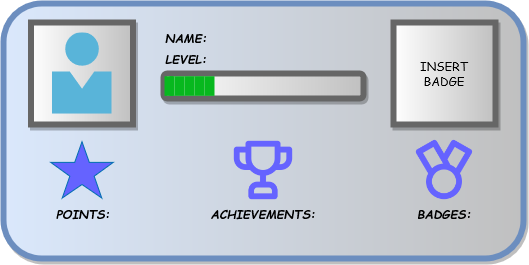

The diagram above was exported from draw.io. Its source (the exported page's mxGraphModel, read from the mxfile embedded in the PNG):
<mxGraphModel dx="156" dy="83" grid="1" gridSize="10" guides="1" tooltips="1" connect="1" arrows="1" fold="1" page="1" pageScale="1" pageWidth="850" pageHeight="1100" math="0" shadow="0">
  <root>
    <mxCell id="0" />
    <mxCell id="1" parent="0" />
    <mxCell id="i22NhLRdaxAfYw5JqORR-1" value="" style="rounded=1;whiteSpace=wrap;html=1;fillColor=#dae8fc;strokeColor=#6c8ebf;gradientDirection=east;gradientColor=#c0c0c0;strokeWidth=6;glass=0;shadow=1;" parent="1" vertex="1">
      <mxGeometry x="210" y="190" width="520" height="255" as="geometry" />
    </mxCell>
    <mxCell id="i22NhLRdaxAfYw5JqORR-2" value="LEVEL:" style="text;html=1;align=center;verticalAlign=middle;whiteSpace=wrap;rounded=0;shadow=1;glass=0;sketch=0;strokeWidth=6;fontStyle=3;labelBackgroundColor=none;fontFamily=Comic Sans MS;labelBorderColor=none;" parent="1" vertex="1">
      <mxGeometry x="362.5" y="230" width="60" height="30" as="geometry" />
    </mxCell>
    <mxCell id="i22NhLRdaxAfYw5JqORR-3" value="" style="rounded=0;whiteSpace=wrap;html=1;shadow=1;glass=0;labelBackgroundColor=none;labelBorderColor=none;sketch=0;strokeWidth=6;fontFamily=Comic Sans MS;gradientColor=#c0c0c0;gradientDirection=east;fontColor=#000000;strokeColor=#666666;" parent="1" vertex="1">
      <mxGeometry x="237.5" y="209" width="102" height="102" as="geometry" />
    </mxCell>
    <mxCell id="i22NhLRdaxAfYw5JqORR-4" value="POINTS:" style="text;html=1;align=center;verticalAlign=middle;whiteSpace=wrap;rounded=0;shadow=1;glass=0;sketch=0;strokeWidth=6;fontStyle=3;labelBackgroundColor=none;fontFamily=Comic Sans MS;labelBorderColor=none;" parent="1" vertex="1">
      <mxGeometry x="259.75" y="384.5" width="60" height="30" as="geometry" />
    </mxCell>
    <mxCell id="i22NhLRdaxAfYw5JqORR-10" value="ACHIEVEMENTS:" style="text;html=1;align=center;verticalAlign=middle;whiteSpace=wrap;rounded=0;shadow=1;glass=0;sketch=0;strokeWidth=6;fontStyle=3;labelBackgroundColor=none;fontFamily=Comic Sans MS;labelBorderColor=none;" parent="1" vertex="1">
      <mxGeometry x="440" y="384.5" width="60" height="30" as="geometry" />
    </mxCell>
    <mxCell id="i22NhLRdaxAfYw5JqORR-11" value="BADGES:" style="text;html=1;align=center;verticalAlign=middle;whiteSpace=wrap;rounded=0;shadow=1;glass=0;sketch=0;strokeWidth=6;fontStyle=3;labelBackgroundColor=none;fontFamily=Comic Sans MS;labelBorderColor=none;" parent="1" vertex="1">
      <mxGeometry x="621" y="384.5" width="60" height="30" as="geometry" />
    </mxCell>
    <mxCell id="i22NhLRdaxAfYw5JqORR-15" value="" style="rounded=1;whiteSpace=wrap;html=1;shadow=1;glass=0;labelBackgroundColor=none;labelBorderColor=none;sketch=0;strokeColor=#666666;strokeWidth=6;fontFamily=Comic Sans MS;fontColor=#000000;gradientColor=#c0c0c0;gradientDirection=east;" parent="1" vertex="1">
      <mxGeometry x="370" y="260" width="200" height="25" as="geometry" />
    </mxCell>
    <mxCell id="i22NhLRdaxAfYw5JqORR-16" value="" style="sketch=0;aspect=fixed;html=1;points=[];align=center;image;fontSize=12;image=img/lib/mscae/Person.svg;rounded=1;shadow=1;glass=0;labelBackgroundColor=none;labelBorderColor=none;strokeColor=#666666;strokeWidth=6;fontFamily=Comic Sans MS;fontColor=#000000;gradientColor=#c0c0c0;gradientDirection=east;" parent="1" vertex="1">
      <mxGeometry x="258.5" y="219.46" width="60" height="81.08" as="geometry" />
    </mxCell>
    <mxCell id="TKBEVjeVJTdVIBR31xMA-2" value="NAME:" style="text;html=1;align=center;verticalAlign=middle;whiteSpace=wrap;rounded=0;shadow=1;glass=0;sketch=0;strokeWidth=6;fontStyle=3;labelBackgroundColor=none;fontFamily=Comic Sans MS;labelBorderColor=none;" vertex="1" parent="1">
      <mxGeometry x="362.5" y="209" width="60" height="30" as="geometry" />
    </mxCell>
    <mxCell id="TKBEVjeVJTdVIBR31xMA-3" value="" style="verticalLabelPosition=bottom;verticalAlign=top;html=1;shape=mxgraph.basic.star;fillColor=#6563ff;strokeColor=#006EAF;fontColor=#ffffff;" vertex="1" parent="1">
      <mxGeometry x="257.25" y="328.25" width="62.5" height="56.25" as="geometry" />
    </mxCell>
    <mxCell id="TKBEVjeVJTdVIBR31xMA-9" value="" style="shape=image;html=1;verticalAlign=top;verticalLabelPosition=bottom;labelBackgroundColor=#ffffff;imageAspect=0;aspect=fixed;image=https://cdn1.iconfinder.com/data/icons/unicons-line-vol-6/24/trophy-128.png;imageBackground=none;" vertex="1" parent="1">
      <mxGeometry x="435" y="322.12" width="70" height="70" as="geometry" />
    </mxCell>
    <mxCell id="TKBEVjeVJTdVIBR31xMA-16" value="" style="shape=image;html=1;verticalAlign=top;verticalLabelPosition=bottom;labelBackgroundColor=#ffffff;imageAspect=0;aspect=fixed;image=https://cdn1.iconfinder.com/data/icons/unicons-line-vol-4/24/medal-128.png;fillColor=#6563ff;" vertex="1" parent="1">
      <mxGeometry x="615.25" y="320.62" width="71.5" height="71.5" as="geometry" />
    </mxCell>
    <mxCell id="TKBEVjeVJTdVIBR31xMA-20" value="&lt;div&gt;INSERT &lt;br&gt;&lt;/div&gt;&lt;div&gt;BADGE&lt;/div&gt;" style="rounded=0;whiteSpace=wrap;html=1;shadow=1;glass=0;labelBackgroundColor=none;labelBorderColor=none;sketch=0;strokeWidth=6;fontFamily=Comic Sans MS;gradientColor=#c0c0c0;gradientDirection=east;fontColor=#000000;strokeColor=#666666;" vertex="1" parent="1">
      <mxGeometry x="600" y="209" width="102" height="102" as="geometry" />
    </mxCell>
    <mxCell id="TKBEVjeVJTdVIBR31xMA-25" value="" style="rounded=0;whiteSpace=wrap;html=1;fillColor=#07b81e;strokeColor=none;fontColor=#ffffff;gradientColor=none;fillStyle=solid;" vertex="1" parent="1">
      <mxGeometry x="371" y="262.75" width="9" height="19.6" as="geometry" />
    </mxCell>
    <mxCell id="TKBEVjeVJTdVIBR31xMA-26" value="" style="rounded=0;whiteSpace=wrap;html=1;fillColor=#07b81e;strokeColor=none;fontColor=#ffffff;gradientColor=none;fillStyle=solid;" vertex="1" parent="1">
      <mxGeometry x="376" y="262.75" width="5" height="19.6" as="geometry" />
    </mxCell>
    <mxCell id="TKBEVjeVJTdVIBR31xMA-67" value="" style="rounded=0;whiteSpace=wrap;html=1;fillColor=#07b81e;strokeColor=none;fontColor=#ffffff;gradientColor=none;fillStyle=solid;" vertex="1" parent="1">
      <mxGeometry x="381" y="262.75" width="10" height="19.6" as="geometry" />
    </mxCell>
    <mxCell id="TKBEVjeVJTdVIBR31xMA-68" value="" style="rounded=0;whiteSpace=wrap;html=1;fillColor=#07b81e;strokeColor=none;fontColor=#ffffff;gradientColor=none;fillStyle=solid;" vertex="1" parent="1">
      <mxGeometry x="391" y="262.7" width="10" height="19.6" as="geometry" />
    </mxCell>
    <mxCell id="TKBEVjeVJTdVIBR31xMA-69" value="" style="rounded=0;whiteSpace=wrap;html=1;fillColor=#07b81e;strokeColor=none;fontColor=#ffffff;gradientColor=none;fillStyle=solid;" vertex="1" parent="1">
      <mxGeometry x="401" y="262.7" width="10" height="19.6" as="geometry" />
    </mxCell>
    <mxCell id="TKBEVjeVJTdVIBR31xMA-70" value="" style="rounded=0;whiteSpace=wrap;html=1;fillColor=#07b81e;strokeColor=none;fontColor=#ffffff;gradientColor=none;fillStyle=solid;" vertex="1" parent="1">
      <mxGeometry x="411" y="262.75" width="10" height="19.6" as="geometry" />
    </mxCell>
  </root>
</mxGraphModel>